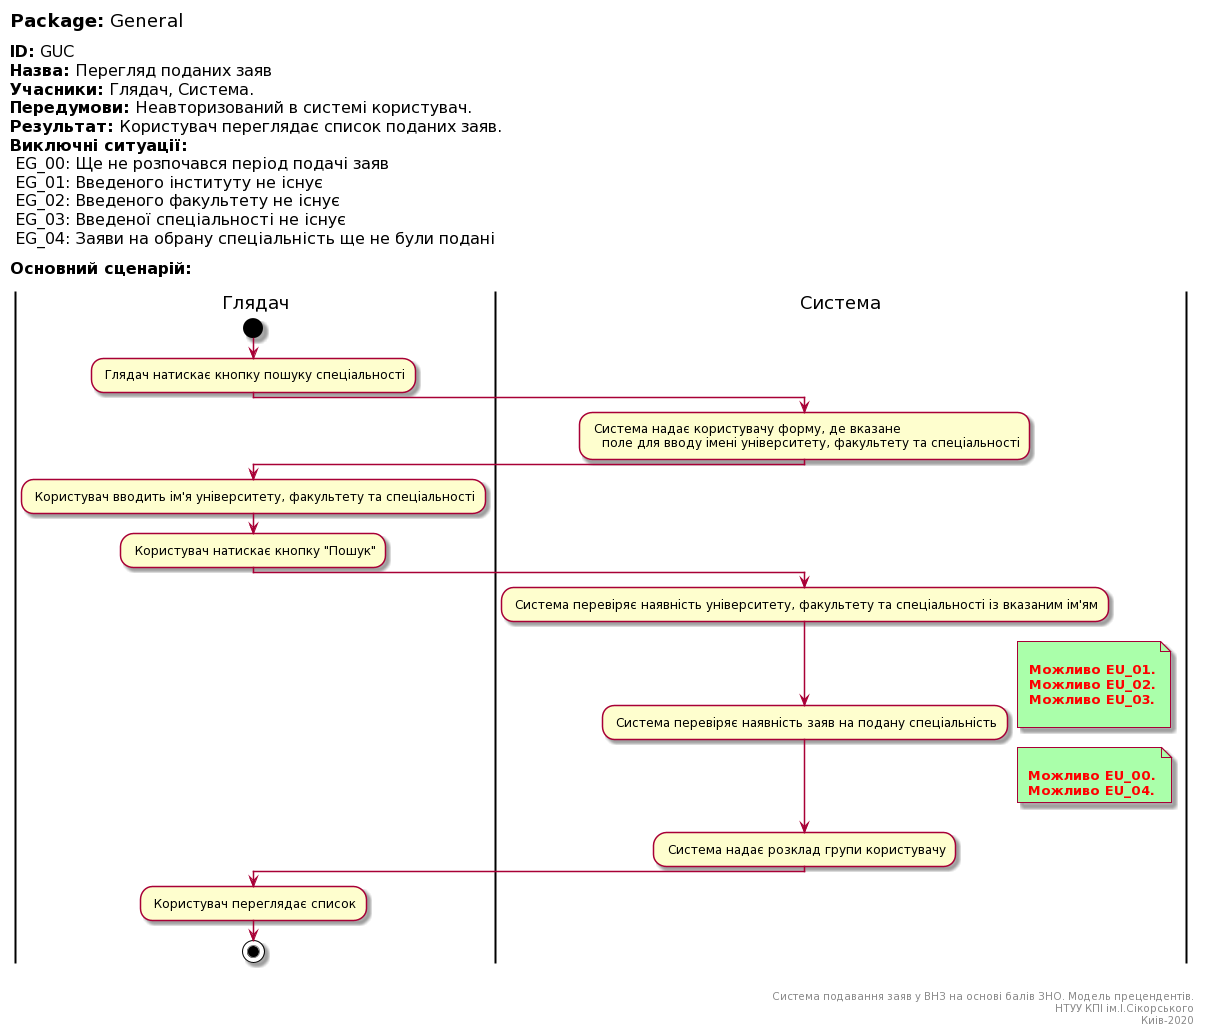

The diagram above was rendered by PlantUML. Its source (embedded in the PNG):
@startuml
left header
<font color=000 size=18><b>Package:</b> General

<font color=000 size=16><b>ID:</b> GUC
<font color=000 size=16><b>Назва:</b> Перегляд поданих заяв
<font color=000 size=16><b>Учасники:</b> Глядач, Система.
<font color=000 size=16><b>Передумови:</b> Неавторизований в системі користувач.
<font color=000 size=16><b>Результат:</b> Користувач переглядає список поданих заяв.
<font color=000 size=16><b>Виключні ситуації:</b>
<font color=000 size=16> EG_00: Ще не розпочався період подачі заяв
<font color=000 size=16> EG_01: Введеного інституту не існує
<font color=000 size=16> EG_02: Введеного факультету не існує
<font color=000 size=16> EG_03: Введеної спеціальності не існує
<font color=000 size=16> EG_04: Заяви на обрану спеціальність ще не були подані

<font color=000 size=16><b>Основний сценарій:</b>

end header

|Глядач|
start
: Глядач натискає кнопку пошуку спеціальності;

|Система|
: Система надає користувачу форму, де вказане
   поле для вводу імені університету, факультету та спеціальності;

|Глядач|
: Користувач вводить ім'я університету, факультету та спеціальності;   

: Користувач натискає кнопку "Пошук";

|Система|
: Система перевіряє наявність університету, факультету та спеціальності із вказаним ім'ям;
: Система перевіряє наявність заяв на подану спеціальність;

note right #aaffaa

<font color=red><b> Можливо EU_01.
<font color=red><b> Можливо EU_02.
<font color=red><b> Можливо EU_03.

end note

note right #aaffaa

<font color=red><b> Можливо EU_00.
<font color=red><b> Можливо EU_04.
end note


: Система надає розклад групи користувачу;

|Глядач|

: Користувач переглядає список;

stop;

right footer


Система подавання заяв у ВНЗ на основі балів ЗНО. Модель прецендентів.
НТУУ КПІ ім.І.Сікорського
Киів-2020
end footer
@enduml